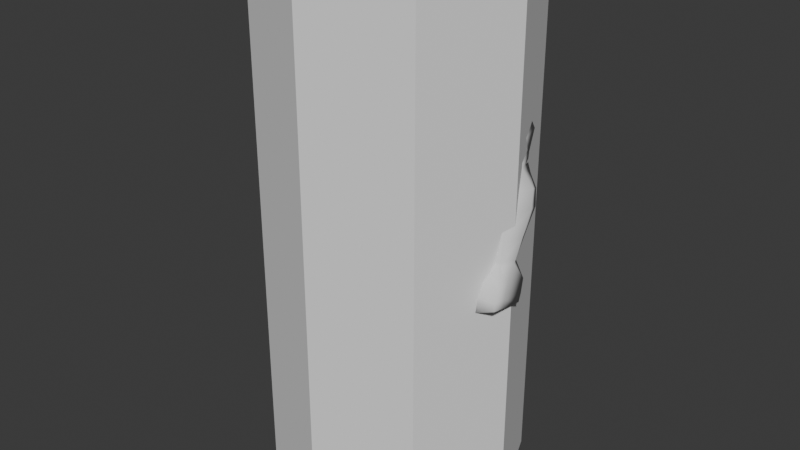 # Source: m_heavy_base.blend  (saved by Blender 5.1.30; exported with 4.5.12 LTS)
import bpy
from mathutils import Matrix  # noqa: F401  (used for matrix-valued properties, if any)

bpy.ops.wm.read_factory_settings(use_empty=True)
scene = bpy.context.scene
scene.name = 'Scene'

# ---- collections
col_collection = bpy.data.collections.new('Collection'); scene.collection.children.link(col_collection)
col_ref_images = bpy.data.collections.new('ref.images'); scene.collection.children.link(col_ref_images)

# ---- world
world_world = bpy.data.worlds.new('World'); scene.world = world_world
world_world.use_nodes = True; world_world.node_tree.nodes.clear()
_N = world_world.node_tree.nodes; _L = world_world.node_tree.links
n0 = _N.new('ShaderNodeOutputWorld'); n0.name = 'World Output'; n0.location = (200, 100)
n1 = _N.new('ShaderNodeBackground'); n1.name = 'Background'; n1.location = (-200, 100)
n1.inputs[0].default_value = (0.05088, 0.05088, 0.05088, 1.0)
_L.new(n1.outputs[0], n0.inputs[0])
n0.is_active_output = True
world_world.color = (0.05088, 0.05088, 0.05088)
world_world.sun_shadow_jitter_overblur = 0.0

# ---- meshes
me_cylinder_006 = bpy.data.meshes.new('Cylinder.006')
me_cylinder_006.from_pydata([(0.0, 0.3602, 5.422), (0.0, 0.9093, 7.042), (0.5716, 0.4607, 5.422), (1.054, 0.929, 7.032), (0.9349, 0.051, 5.422), (0.9349, -0.3562, 5.422), (1.218, -0.4225, 7.042), (0.5716, -0.6856, 5.422), (0.7927, -0.8021, 6.825), (0.0, -0.8114, 5.422), (0.0, -0.8624, 6.861), (0.0, 0.5044, 7.893), (1.021, 0.6189, 7.729), (0.709, -0.2283, 7.71), (0.0, -0.1963, 7.691), (0.0, 0.4097, 8.293), (0.2471, 0.342, 8.268), (0.4082, 0.2025, 8.204), (0.4082, 0.0193, 7.824), (0.2471, -0.1578, 7.76), (0.0, -0.2254, 7.736), (0.0, 0.3918, 8.394), (0.2315, 0.3071, 8.394), (0.3926, 0.1067, 8.394), (0.3926, -0.109, 8.299), (0.2315, -0.2301, 8.118), (0.0, -0.3148, 8.118), (0.0, 0.4713, 5.881), (0.632, 0.6032, 5.909), (0.9575, 0.1761, 6.031), (0.9575, -0.3184, 5.958), (0.6063, -0.6819, 6.006), (0.0, -0.8347, 5.983), (0.7754, -0.7061, 6.59), (0.0, -0.8789, 6.759), (1.055, 0.8567, 7.448), (0.7508, -0.5942, 7.268), (0.0, -0.6259, 7.276), (0.0, 0.8012, 7.467), (0.0, 0.7555, 6.461), (0.8963, 0.8496, 6.643), (1.227, 0.5452, 6.691), (0.7453, -0.7614, 6.245), (0.0, -0.9336, 6.393), (0.1623, 0.4632, 5.422), (0.4968, 1.053, 6.898), (0.4187, 0.5979, 7.883), (0.1235, 0.3759, 8.28), (0.1158, 0.3494, 8.394), (0.2497, 0.627, 5.892), (0.4551, 0.9591, 7.463), (0.3095, 0.891, 6.467), (0.06866, -0.9694, 6.857), (0.06141, -0.3113, 7.693), (0.06716, -0.8639, 6.744), (0.06503, -0.7354, 7.275), (0.8262, 0.4423, 2.873), (0.7401, 0.687, 3.715), (1.106, 0.3048, 2.894), (1.173, 0.4858, 3.758), (1.223, -0.01126, 2.864), (1.353, -4.493e-07, 3.776), (1.106, -0.3207, 2.799), (1.173, -0.4858, 3.758), (0.8262, -0.4423, 2.738), (0.7401, -0.687, 3.715), (0.5459, -0.3048, 2.716), (0.3069, -0.4858, 3.671), (0.4298, 0.01126, 2.746), (0.1275, -4.308e-07, 3.653), (0.5459, 0.3207, 2.811), (0.3069, 0.4858, 3.671), (0.9233, 0.7986, 2.151), (1.292, 0.6341, 2.185), (1.445, 0.2612, 2.14), (1.292, -0.1016, 2.043), (0.9233, -0.2418, 1.951), (0.5542, -0.07728, 1.917), (0.4013, 0.2956, 1.962), (0.5542, 0.6584, 2.059), (0.9953, 0.5269, 0.6494), (1.217, 0.4291, 0.6299), (1.32, 0.1705, 0.6218), (1.245, -0.09744, 0.6299), (1.034, -0.2178, 0.6494), (0.8127, -0.1201, 0.669), (0.7094, 0.1385, 0.677), (0.7851, 0.4065, 0.669), (0.7524, 0.489, 1.23), (0.6596, 0.2356, 1.225), (0.7524, -0.01791, 1.23), (0.9763, -0.1229, 1.243), (1.2, -0.01791, 1.255), (1.293, 0.2356, 1.261), (1.2, 0.489, 1.255), (0.9763, 0.594, 1.243), (0.7998, 0.4436, 0.9031), (0.7998, -0.004575, 0.9031), (1.191, -0.004575, 0.8924), (1.191, 0.4436, 0.8924), (0.7188, 0.2195, 0.9054), (0.9952, -0.09739, 0.8977), (1.272, 0.2195, 0.8901), (0.9952, 0.5364, 0.8977), (0.6781, 0.7044, 4.178), (1.123, 0.4965, 4.264), (1.307, -0.005206, 4.3), (1.123, -0.5069, 4.264), (0.6781, -0.7148, 4.178), (0.2332, -0.5069, 4.091), (0.04891, -0.005205, 4.056), (0.2332, 0.4965, 4.091), (0.6043, 0.7063, 4.359), (1.058, 0.5579, 4.447), (1.156, 0.04419, 4.73), (1.004, -0.4608, 4.706), (0.6043, -0.6373, 4.529), (0.2042, -0.4608, 4.351), (0.03845, -0.03465, 4.278), (0.1531, 0.5561, 4.305), (0.5499, 0.4818, 2.452), (1.195, 0.4619, 2.556), (0.5499, -0.1606, 2.509), (0.8725, -0.2842, 2.407), (0.8725, 0.6123, 2.529), (1.195, -0.1805, 2.612), (0.7998, 0.5174, 3.131), (1.127, 0.3603, 3.16), (1.127, -0.3446, 3.107), (0.7909, -0.4906, 3.136), (0.4726, -0.3336, 3.022), (0.4726, 0.3714, 3.075), (0.9897, 0.6338, 4.768e-07), (1.252, 0.5382, 4.768e-07), (1.372, 0.2804, 4.768e-07), (0.6469, 0.2425, 4.768e-07), (0.7392, 0.5113, 4.768e-07), (1.392, -1.122, 0.1882), (1.486, -0.8542, 0.1801), (1.131, -1.243, 0.2077), (0.8549, -1.145, 0.2273), (0.7265, -0.8862, 0.2354), (1.442, -1.12, 4.768e-07), (1.557, -0.8512, 4.768e-07), (1.131, -1.243, 4.768e-07), (0.8049, -1.147, 4.768e-07), (0.6558, -0.8892, 4.768e-07), (0.7943, 0.4251, 0.7276), (0.7943, -0.04895, 0.7276), (1.216, -0.04895, 0.6956), (1.216, 0.4251, 0.6956), (0.7069, 0.2048, 0.7342), (1.005, -0.1541, 0.7116), (1.304, 0.2048, 0.6889), (1.005, 0.5302, 0.7116), (0.7202, -0.4562, 0.3129), (0.6525, -0.4734, 4.768e-07), (0.8394, -0.7148, 0.3048), (1.489, -0.4354, 4.768e-07), (1.425, -0.4242, 0.2576), (1.338, -0.6921, 0.2657), (1.095, -0.8125, 0.2853), (0.6497, -0.1155, 4.768e-07), (1.43, -0.07749, 4.768e-07), (1.106, -0.8702, 4.768e-07), (1.009, 0.2615, 4.768e-07), (0.0, 0.6301, 5.084), (0.6735, 0.7477, 5.129), (0.9506, 0.2754, 5.202), (1.019, -0.2079, 5.242), (0.6735, -0.5932, 5.129), (0.0, -0.7404, 4.902), (0.1654, 0.8102, 5.125), (0.0, -0.05518, 4.274), (0.0, 0.4356, 4.325), (0.0, -0.5685, 4.327), (0.3162, -0.5259, 4.72), (0.0, -0.6896, 4.608), (0.0, 0.7336, 4.546), (0.1592, 0.8977, 4.572), (0.0, 0.5198, 4.378), (0.2308, 0.7695, 4.369), (0.691, 0.8503, 4.636), (1.0, 0.4958, 4.788), (0.6216, 0.7901, 4.393), (0.9751, 0.5596, 4.513), (0.6004, 0.5156, 5.61), (0.9641, 0.09916, 5.657), (0.9641, -0.3416, 5.628), (0.5901, -0.7298, 5.642), (0.0, -0.866, 5.634), (0.0, 0.403, 5.599), (0.1844, 0.5263, 5.603), (1.671, 0.7339, 5.966), (1.437, 0.7886, 6.669), (1.961, 0.7234, 6.082), (1.828, 0.8233, 6.909), (2.161, 0.2694, 6.173), (1.97, 0.3087, 6.857), (1.977, -0.1028, 6.1), (1.748, -0.2388, 6.894), (1.681, -0.09209, 5.983), (1.379, -0.2735, 6.931), (1.484, 0.2939, 5.905), (1.223, 0.2402, 6.584), (1.96, 0.1739, 4.624), (2.202, 0.1614, 4.683), (2.342, -0.09057, 4.766), (2.241, -0.33, 4.789), (2.0, -0.3175, 4.729), (1.86, -0.06558, 4.647), (1.434, 0.818, 6.38), (1.954, 0.8707, 6.591), (2.132, 0.2548, 6.575), (1.895, -0.2193, 6.45), (1.481, -0.2612, 6.282), (1.304, 0.2405, 6.25), (2.154, 0.6947, 5.705), (1.73, 0.5683, 5.571), (2.067, -0.1208, 5.882), (2.323, 0.3502, 5.86), (1.474, 0.09733, 5.593), (1.642, -0.2472, 5.749), (2.188, 0.4009, 5.031), (2.206, -0.234, 5.146), (1.92, -0.2486, 5.064), (1.901, 0.3863, 4.948), (2.34, 0.0908, 5.13), (1.767, 0.06157, 4.965), (1.799, 0.5488, 5.294), (2.352, 0.2884, 5.547), (1.567, 0.07991, 5.302), (2.191, 0.653, 5.417), (2.121, -0.1805, 5.555), (1.728, -0.2847, 5.433), (1.678, 0.6287, 5.814), (2.05, 0.6702, 5.948), (2.026, -0.1103, 6.021), (1.654, -0.1518, 5.887), (1.974, 0.7196, 6.25), (1.969, -0.1384, 6.212), (1.607, -0.1424, 6.068), (1.613, 0.7156, 6.105), (2.003, -0.6077, 3.998), (2.003, 0.05218, 3.875), (2.349, -0.5827, 4.133), (2.349, 0.07725, 4.01), (1.978, -0.4904, 4.525), (1.978, 0.1715, 4.402), (2.35, 0.1715, 4.402), (2.35, -0.4904, 4.525), (2.012, 0.124, 4.125), (2.35, 0.124, 4.148), (2.35, -0.573, 4.277), (2.012, -0.573, 4.254), (2.003, -0.3785, 3.955), (2.349, -0.3534, 4.09), (2.35, -0.2604, 4.482), (1.978, -0.2604, 4.482), (2.012, -0.3309, 4.209), (2.35, -0.3309, 4.232), (1.816, -0.4852, 4.553), (1.72, -0.5647, 4.322), (1.816, -0.2552, 4.51), (1.72, -0.3226, 4.277), (1.938, -0.5717, 4.284), (1.939, -0.3296, 4.239), (1.701, -0.5848, 4.214), (1.712, -0.3311, 4.231), (1.931, -0.3382, 4.193), (1.918, -0.5918, 4.176), (1.681, -0.3635, 4.057), (1.9, -0.3705, 4.019), (1.92, -0.1489, 4.093), (1.701, -0.1418, 4.131), (1.9, -0.1697, 3.981), (1.681, -0.1626, 4.019), (1.909, -0.3717, 3.993), (1.915, -0.601, 4.035), (1.94, 0.1183, 4.093), (1.899, 0.05888, 3.913), (1.956, -0.5787, 4.221), (1.951, -0.3366, 4.177), (2.2, 0.1943, 4.731), (2.237, -0.3168, 4.838), (1.989, -0.3081, 4.775), (1.952, 0.2031, 4.669), (2.342, -0.06563, 4.816), (1.847, -0.04809, 4.691), (1.681, -0.567, 4.094), (1.687, -0.5994, 4.135), (1.904, -0.6063, 4.098), (1.899, -0.574, 4.057), (1.279, 0.8966, 7.194), (1.219, 0.8605, 7.395), (1.748, 0.7203, 7.313), (1.492, 0.6944, 7.58), (1.929, 0.2721, 7.448), (1.668, 0.2721, 7.71), (1.712, -0.176, 7.313), (1.456, -0.1501, 7.58), (1.306, -0.3523, 7.177), (1.232, -0.3162, 7.426), (1.238, 0.9096, 7.148), (1.191, 0.6495, 7.676), (1.199, 0.2721, 7.794), (1.195, -0.1052, 7.685), (1.171, 0.8747, 7.457), (1.297, 0.7296, 6.881), (1.312, -0.1061, 6.822), (1.121, 0.6382, 7.689), (0.8374, 0.5254, 7.873), (1.072, 0.3036, 7.823), (1.072, 0.009535, 7.761), (0.9102, 0.8548, 7.458), (1.145, -0.3347, 7.401), (1.186, -0.2307, 6.91), (0.9829, 0.9343, 7.042), (0.7812, 0.8351, 6.476), (1.163, -0.2637, 6.439), (1.183, 0.3177, 6.542)], [], [(51, 45, 317, 318), (303, 308, 40, 3), (319, 316, 33, 42), (42, 33, 54, 34, 43), (55, 36, 13, 53), (312, 310, 12), (50, 38, 11, 46), (36, 315, 313, 13), (313, 312, 17, 18), (46, 11, 15, 47), (13, 313, 18, 19), (312, 311, 16, 17), (14, 53, 13, 19, 20), (47, 15, 21, 48), (19, 18, 24, 25), (17, 16, 22, 23), (20, 19, 25, 26), (18, 17, 23, 24), (189, 31, 32, 190), (188, 30, 31, 189), (187, 29, 30, 188), (186, 28, 29, 187), (192, 49, 28, 186), (8, 6, 315, 36), (307, 303, 3, 35), (33, 316, 6, 8), (54, 33, 8, 52), (45, 1, 38, 50), (307, 35, 12, 310), (52, 8, 36, 55), (31, 42, 43, 32), (30, 319, 42, 31), (29, 320, 319, 30), (28, 318, 320, 29), (49, 51, 318, 28), (27, 39, 51, 49), (317, 45, 50, 314), (191, 27, 49, 192), (16, 47, 48, 22), (311, 46, 47, 16), (314, 50, 46, 311), (39, 1, 45, 51), (10, 52, 55, 37), (34, 54, 52, 10), (37, 55, 53, 14), (126, 57, 59, 127), (127, 59, 61, 60), (60, 61, 63, 128), (128, 63, 65, 129), (129, 65, 67, 130), (130, 67, 69, 68), (68, 69, 71, 131), (131, 71, 57, 126), (68, 120, 79, 78), (121, 60, 74, 73), (123, 122, 77, 76), (120, 124, 72, 79), (124, 121, 73, 72), (60, 125, 75, 74), (122, 68, 78, 77), (125, 123, 76, 75), (151, 147, 87, 86), (152, 148, 85, 84), (153, 149, 83, 82), (154, 150, 81, 80), (147, 154, 80, 87), (148, 151, 86, 85), (149, 152, 84, 83), (150, 153, 82, 81), (73, 74, 93, 94), (75, 76, 91, 92), (77, 78, 89, 90), (79, 72, 95, 88), (72, 73, 94, 95), (74, 75, 92, 93), (76, 77, 90, 91), (78, 79, 88, 89), (94, 93, 102, 99), (92, 91, 101, 98), (90, 89, 100, 97), (88, 95, 103, 96), (95, 94, 99, 103), (93, 92, 98, 102), (91, 90, 97, 101), (89, 88, 96, 100), (63, 61, 106, 107), (69, 67, 109, 110), (59, 57, 104, 105), (65, 63, 107, 108), (71, 69, 110, 111), (61, 59, 105, 106), (67, 65, 108, 109), (57, 71, 111, 104), (111, 110, 118, 119), (109, 108, 116, 117), (107, 106, 114, 115), (105, 104, 112, 113), (104, 111, 119, 112), (110, 109, 117, 118), (108, 107, 115, 116), (106, 105, 113, 114), (62, 64, 123, 125), (56, 58, 121, 124), (70, 56, 124, 120), (64, 66, 122, 123), (60, 128, 62, 125), (70, 131, 126, 56), (58, 127, 60, 121), (70, 120, 68, 131), (64, 129, 130, 66), (62, 128, 129, 64), (56, 126, 127, 58), (68, 122, 66, 130), (82, 83, 160, 159), (80, 81, 133, 132), (87, 80, 132, 136), (158, 159, 138, 143), (81, 82, 134, 133), (86, 87, 136, 135), (139, 140, 145, 144), (138, 137, 142, 143), (140, 141, 146, 145), (137, 139, 144, 142), (160, 161, 139, 137), (161, 157, 140, 139), (155, 156, 146, 141), (157, 155, 141, 140), (99, 102, 153, 150), (98, 101, 152, 149), (97, 100, 151, 148), (96, 103, 154, 147), (103, 99, 150, 154), (102, 98, 149, 153), (101, 97, 148, 152), (100, 96, 147, 151), (163, 162, 135, 165, 134), (134, 82, 163), (83, 84, 161, 160), (84, 85, 157, 161), (86, 162, 156, 155), (85, 86, 155, 157), (159, 160, 137, 138), (162, 86, 135), (163, 82, 159, 158), (162, 163, 158, 156), (143, 164, 146, 156, 158), (143, 142, 144, 164), (145, 146, 164, 144), (135, 136, 132, 165), (132, 133, 134, 165), (4, 5, 169, 168), (5, 7, 170, 169), (2, 4, 168, 167), (7, 9, 171, 170), (44, 2, 167, 172), (0, 44, 172, 166), (176, 170, 171, 177), (119, 118, 173, 174), (118, 117, 175, 173), (117, 176, 177, 175), (116, 170, 176, 117), (115, 169, 170, 116), (181, 119, 174, 180), (172, 179, 178, 166), (179, 181, 180, 178), (179, 172, 167, 182), (182, 167, 168, 183), (184, 182, 183, 185), (181, 179, 182, 184), (119, 181, 184, 112), (112, 184, 185, 113), (183, 114, 113, 185), (168, 169, 114, 183), (114, 169, 115), (0, 191, 192, 44), (44, 192, 186, 2), (2, 186, 187, 4), (4, 187, 188, 5), (5, 188, 189, 7), (7, 189, 190, 9), (211, 194, 196, 212), (212, 196, 198, 213), (213, 198, 200, 214), (214, 200, 202, 215), (215, 202, 204, 216), (216, 204, 194, 211), (286, 283, 206, 205), (287, 284, 208, 207), (288, 286, 205, 210), (284, 285, 209, 208), (283, 287, 207, 206), (285, 288, 210, 209), (203, 216, 211, 242), (241, 215, 216, 203), (240, 214, 215, 241), (197, 213, 214, 240), (239, 212, 213, 197), (242, 211, 212, 239), (238, 203, 221, 222), (236, 197, 220, 217), (237, 238, 222, 219), (203, 235, 218, 221), (197, 237, 219, 220), (235, 236, 217, 218), (234, 231, 228, 225), (232, 230, 227, 223), (233, 234, 225, 224), (231, 229, 226, 228), (230, 233, 224, 227), (229, 232, 223, 226), (218, 217, 232, 229), (220, 219, 233, 230), (221, 218, 229, 231), (219, 222, 234, 233), (217, 220, 230, 232), (222, 221, 231, 234), (193, 195, 236, 235), (199, 201, 238, 237), (193, 242, 239, 195), (199, 237, 197, 240), (199, 240, 241, 201), (193, 235, 203, 242), (197, 236, 195, 239), (203, 238, 201, 241), (258, 210, 205, 248), (248, 205, 206, 249), (257, 207, 208, 250), (250, 208, 209, 247), (255, 256, 245, 243), (253, 250, 247, 254), (260, 257, 250, 253), (251, 248, 249, 252), (259, 258, 248, 251), (251, 244, 280, 279), (244, 251, 252, 246), (256, 260, 253, 245), (245, 253, 254, 243), (246, 252, 260, 256), (255, 243, 278, 277), (258, 259, 266, 264, 263), (252, 249, 257, 260), (244, 246, 256, 255), (249, 206, 207, 257), (262, 261, 263, 264), (261, 209, 210, 263), (247, 209, 261), (254, 247, 261, 262, 265), (259, 254, 265, 266), (210, 258, 263), (266, 265, 270, 269), (265, 262, 267, 270), (264, 266, 269, 268), (262, 264, 268, 267), (271, 268, 274, 276), (274, 273, 275, 276), (268, 269, 273, 274), (269, 272, 275, 273), (272, 271, 276, 275), (277, 282, 279, 280), (278, 281, 282, 277), (254, 259, 282, 281), (243, 254, 281, 278), (244, 255, 277, 280), (259, 251, 279, 282), (225, 228, 288, 285), (223, 227, 287, 283), (224, 225, 285, 284), (228, 226, 286, 288), (227, 224, 284, 287), (226, 223, 283, 286), (289, 292, 291, 290), (267, 268, 271, 289, 290), (272, 292, 289, 271), (270, 267, 290, 291), (269, 270, 291, 292, 272), (293, 294, 296, 295), (295, 296, 298, 297), (297, 298, 300, 299), (299, 300, 302, 301), (296, 294, 304), (302, 300, 306), (298, 296, 304, 305), (300, 298, 305, 306), (295, 297, 198, 196), (293, 196, 194), (297, 200, 198), (299, 301, 200), (301, 302, 315, 6), (200, 301, 202), (200, 297, 299), (196, 293, 295), (294, 293, 303, 307), (194, 204, 308), (204, 202, 309), (306, 305, 312, 313), (305, 304, 310, 312), (302, 306, 313, 315), (6, 309, 202, 301), (304, 294, 307, 310), (293, 194, 308, 303), (312, 12, 311), (12, 35, 314, 311), (204, 41, 40, 308), (6, 316, 319, 309), (35, 3, 317, 314), (204, 309, 41), (3, 40, 318, 317), (41, 309, 319, 320), (40, 41, 320, 318)])
me_cylinder_006.polygons.foreach_set('use_smooth', [True] * 309)
_k = set([(0, 166), (0, 191), (1, 38), (1, 39), (1, 45), (9, 190), (10, 34), (10, 37), (11, 15), (11, 38), (13, 53), (14, 37), (27, 39), (27, 49), (27, 191), (31, 32), (32, 43), (32, 190), (33, 54), (33, 316), (34, 54), (42, 43), (45, 317), (56, 58), (56, 70), (62, 64), (64, 66), (122, 123), (123, 125), (128, 129), (129, 130), (166, 178), (174, 180), (178, 180), (189, 190), (193, 195), (194, 196), (196, 198), (197, 213), (198, 200), (199, 201), (200, 202), (235, 236), (239, 242)])
me_cylinder_006.attributes.new('sharp_edge', 'BOOLEAN', 'EDGE').data.foreach_set('value', [ (min(e.vertices), max(e.vertices)) in _k for e in me_cylinder_006.edges])
_uv = me_cylinder_006.uv_layers.new(name='UVMap')
_uv.uv.foreach_set('vector', [0.9604, 0.6167, 0.95, 1.0, 0.9, 1.0, 0.9, 0.6286, 1.0, 0.0, -8.941e-08, 1.0, 0.8767, 0.7347, 0.8749, 0.9959, 0.7, 0.6371, 0.7, 0.9209, 0.6, 0.7445, 0.6, 0.5489, 0.6, 0.5489, 0.6, 0.7445, 0.5087, 0.8345, 0.5, 0.843, 0.5, 0.5981, 0.5087, 1.0, 0.6, 1.0, 0.6, 1.0, 0.5087, 1.0, 0.8, 1.0, 0.8333, 1.0, 0.86, 1.0, 0.95, 1.0, 1.0, 1.0, 1.0, 1.0, 0.95, 1.0, 0.6, 1.0, 0.7, 1.0, 0.7, 1.0, 0.6, 1.0, 0.7, 1.0, 0.8, 1.0, 0.8, 1.0, 0.7, 1.0, 0.95, 1.0, 1.0, 1.0, 1.0, 1.0, 0.95, 1.0, 0.6, 1.0, 0.7, 1.0, 0.7, 1.0, 0.6, 1.0, 0.8, 1.0, 0.9, 1.0, 0.9, 1.0, 0.8, 1.0, 0.5, 1.0, 0.5087, 1.0, 0.6, 1.0, 0.6, 1.0, 0.5, 1.0, 0.95, 1.0, 1.0, 1.0, 1.0, 1.0, 0.95, 1.0, 0.6, 1.0, 0.7, 1.0, 0.7, 1.0, 0.6, 1.0, 0.8, 1.0, 0.9, 1.0, 0.9, 1.0, 0.8, 1.0, 0.5, 1.0, 0.6, 1.0, 0.6, 1.0, 0.5, 1.0, 0.7, 1.0, 0.8, 1.0, 0.8, 1.0, 0.7, 1.0, 0.6, 0.1361, 0.6, 0.3533, 0.5, 0.3533, 0.5, 0.1361, 0.7, 0.1361, 0.7, 0.3533, 0.6, 0.3533, 0.6, 0.1361, 0.8, 0.1361, 0.8, 0.3533, 0.7, 0.3533, 0.7, 0.1361, 0.9, 0.09908, 0.9, 0.2573, 0.8, 0.3533, 0.8, 0.1361, 0.9673, 0.08985, 0.9605, 0.2333, 0.9, 0.2573, 0.9, 0.09908, 0.6, 1.0, 0.7, 1.0, 0.7, 1.0, 0.6, 1.0, 1.0, 1.0, 1.0, 0.0, 0.8749, 0.9959, 0.8724, 1.0, 0.6, 0.7445, 0.7, 0.9209, 0.7, 1.0, 0.6, 1.0, 0.5087, 0.8345, 0.6, 0.7445, 0.6, 1.0, 0.5087, 1.0, 0.95, 1.0, 1.0, 1.0, 1.0, 1.0, 0.95, 1.0, 1.0, 1.0, 0.8724, 1.0, 0.86, 1.0, 0.8333, 1.0, 0.5087, 1.0, 0.6, 1.0, 0.6, 1.0, 0.5087, 1.0, 0.6, 0.3533, 0.6, 0.5489, 0.5, 0.5981, 0.5, 0.3533, 0.7, 0.3533, 0.7, 0.6371, 0.6, 0.5489, 0.6, 0.3533, 0.8, 0.3533, 0.8, 0.6766, 0.7, 0.6371, 0.7, 0.3533, 0.9, 0.2573, 0.9, 0.6286, 0.8, 0.6766, 0.8, 0.3533, 0.9605, 0.2333, 0.9604, 0.6167, 0.9, 0.6286, 0.9, 0.2573, 1.0, 0.2176, 1.0, 0.6088, 0.9604, 0.6167, 0.9605, 0.2333, 0.9, 1.0, 0.95, 1.0, 0.95, 1.0, 0.9, 1.0, 1.0, 0.08382, 1.0, 0.2176, 0.9605, 0.2333, 0.9673, 0.08985, 0.9, 1.0, 0.95, 1.0, 0.95, 1.0, 0.9, 1.0, 0.9, 1.0, 0.95, 1.0, 0.95, 1.0, 0.9, 1.0, 0.9, 1.0, 0.95, 1.0, 0.95, 1.0, 0.9, 1.0, 1.0, 0.6088, 1.0, 1.0, 0.95, 1.0, 0.9604, 0.6167, 0.5, 1.0, 0.5087, 1.0, 0.5087, 1.0, 0.5, 1.0, 0.5, 0.843, 0.5087, 0.8345, 0.5087, 1.0, 0.5, 1.0, 0.5, 1.0, 0.5087, 1.0, 0.5087, 1.0, 0.5, 1.0, 1.0, 0.307, 1.0, 1.0, 0.875, 1.0, 0.875, 0.307, 0.875, 0.307, 0.875, 1.0, 0.75, 1.0, 0.75, 0.0, 0.75, 0.0, 0.75, 1.0, 0.625, 1.0, 0.625, 0.307, 0.625, 0.307, 0.625, 1.0, 0.5, 1.0, 0.5, 0.307, 0.5, 0.307, 0.5, 1.0, 0.375, 1.0, 0.375, 0.307, 0.375, 0.307, 0.375, 1.0, 0.25, 1.0, 0.25, 0.0, 0.25, 0.0, 0.25, 1.0, 0.125, 1.0, 0.125, 0.307, 0.125, 0.307, 0.125, 1.0, 0.0, 1.0, 0.0, 0.307, 0.25, 0.0, 0.125, 0.0, 0.125, 0.0, 0.25, 0.0, 0.875, 0.0, 0.75, 0.0, 0.75, 0.0, 0.875, 0.0, 0.5, 0.0, 0.375, 0.0, 0.375, 0.0, 0.5, 0.0, 0.125, 0.0, 0.0, 0.0, 0.0, 0.0, 0.125, 0.0, 1.0, 0.0, 0.875, 0.0, 0.875, 0.0, 1.0, 0.0, 0.75, 0.0, 0.625, 0.0, 0.625, 0.0, 0.75, 0.0, 0.375, 0.0, 0.25, 0.0, 0.25, 0.0, 0.375, 0.0, 0.625, 0.0, 0.5, 0.0, 0.5, 0.0, 0.625, 0.0, 0.25, 0.0, 0.125, 0.0, 0.125, 0.0, 0.25, 0.0, 0.5, 0.0, 0.375, 0.0, 0.375, 0.0, 0.5, 0.0, 0.75, 0.0, 0.625, 0.0, 0.625, 0.0, 0.75, 0.0, 1.0, 0.0, 0.875, 0.0, 0.875, 0.0, 1.0, 0.0, 0.125, 0.0, 0.0, 0.0, 0.0, 0.0, 0.125, 0.0, 0.375, 0.0, 0.25, 0.0, 0.25, 0.0, 0.375, 0.0, 0.625, 0.0, 0.5, 0.0, 0.5, 0.0, 0.625, 0.0, 0.875, 0.0, 0.75, 0.0, 0.75, 0.0, 0.875, 0.0, 0.875, 0.0, 0.75, 0.0, 0.75, 0.0, 0.875, 0.0, 0.625, 0.0, 0.5, 0.0, 0.5, 0.0, 0.625, 0.0, 0.375, 0.0, 0.25, 0.0, 0.25, 0.0, 0.375, 0.0, 0.125, 0.0, 0.0, 0.0, 0.0, 0.0, 0.125, 0.0, 1.0, 0.0, 0.875, 0.0, 0.875, 0.0, 1.0, 0.0, 0.75, 0.0, 0.625, 0.0, 0.625, 0.0, 0.75, 0.0, 0.5, 0.0, 0.375, 0.0, 0.375, 0.0, 0.5, 0.0, 0.25, 0.0, 0.125, 0.0, 0.125, 0.0, 0.25, 0.0, 0.875, 0.0, 0.75, 0.0, 0.75, 0.0, 0.875, 0.0, 0.625, 0.0, 0.5, 0.0, 0.5, 0.0, 0.625, 0.0, 0.375, 0.0, 0.25, 0.0, 0.25, 0.0, 0.375, 0.0, 0.125, 0.0, 0.0, 0.0, 0.0, 0.0, 0.125, 0.0, 1.0, 0.0, 0.875, 0.0, 0.875, 0.0, 1.0, 0.0, 0.75, 0.0, 0.625, 0.0, 0.625, 0.0, 0.75, 0.0, 0.5, 0.0, 0.375, 0.0, 0.375, 0.0, 0.5, 0.0, 0.25, 0.0, 0.125, 0.0, 0.125, 0.0, 0.25, 0.0, 0.625, 1.0, 0.75, 1.0, 0.75, 1.0, 0.625, 1.0, 0.25, 1.0, 0.375, 1.0, 0.375, 1.0, 0.25, 1.0, 0.875, 1.0, 1.0, 1.0, 1.0, 1.0, 0.875, 1.0, 0.5, 1.0, 0.625, 1.0, 0.625, 1.0, 0.5, 1.0, 0.125, 1.0, 0.25, 1.0, 0.25, 1.0, 0.125, 1.0, 0.75, 1.0, 0.875, 1.0, 0.875, 1.0, 0.75, 1.0, 0.375, 1.0, 0.5, 1.0, 0.5, 1.0, 0.375, 1.0, 0.0, 1.0, 0.125, 1.0, 0.125, 1.0, 0.0, 1.0, 0.125, 1.0, 0.25, 1.0, 0.25, 1.0, 0.125, 1.0, 0.375, 1.0, 0.5, 1.0, 0.5, 1.0, 0.375, 1.0, 0.625, 1.0, 0.75, 1.0, 0.75, 1.0, 0.625, 1.0, 0.875, 1.0, 1.0, 1.0, 1.0, 1.0, 0.875, 1.0, 0.0, 1.0, 0.125, 1.0, 0.125, 1.0, 0.0, 1.0, 0.25, 1.0, 0.375, 1.0, 0.375, 1.0, 0.25, 1.0, 0.5, 1.0, 0.625, 1.0, 0.625, 1.0, 0.5, 1.0, 0.75, 1.0, 0.875, 1.0, 0.875, 1.0, 0.75, 1.0, 0.625, 0.0, 0.5, 0.0, 0.5, 0.0, 0.625, 0.0, 1.0, 0.0, 0.875, 0.0, 0.875, 0.0, 1.0, 0.0, 0.125, 0.0, 0.0, 0.0, 0.0, 0.0, 0.125, 0.0, 0.5, 0.0, 0.375, 0.0, 0.375, 0.0, 0.5, 0.0, 0.75, 0.0, 0.625, 0.307, 0.625, 0.0, 0.625, 0.0, 0.125, 0.0, 0.125, 0.307, 0.0, 0.307, 0.0, 0.0, 0.875, 0.0, 0.875, 0.307, 0.75, 0.0, 0.875, 0.0, 0.125, 0.0, 0.125, 0.0, 0.25, 0.0, 0.125, 0.307, 0.5, 0.0, 0.5, 0.307, 0.375, 0.307, 0.375, 0.0, 0.625, 0.0, 0.625, 0.307, 0.5, 0.307, 0.5, 0.0, 1.0, 0.0, 1.0, 0.307, 0.875, 0.307, 0.875, 0.0, 0.25, 0.0, 0.375, 0.0, 0.375, 0.0, 0.375, 0.307, 0.75, 0.0, 0.625, 0.0, 0.625, 0.0, 0.75, 0.0, 1.0, 0.0, 0.875, 0.0, 0.875, 0.0, 1.0, 0.0, 0.125, 0.0, 0.0, 0.0, 0.0, 0.0, 0.125, 0.0, 0.75, 0.0, 0.75, 0.0, 0.75, 0.0, 0.75, 0.0, 0.875, 0.0, 0.75, 0.0, 0.75, 0.0, 0.875, 0.0, 0.25, 0.0, 0.125, 0.0, 0.125, 0.0, 0.25, 0.0, 0.5, 0.0, 0.375, 0.0, 0.375, 0.0, 0.5, 0.0, 0.75, 0.0, 0.625, 0.0, 0.625, 0.0, 0.75, 0.0, 0.375, 0.0, 0.25, 0.0, 0.25, 0.0, 0.375, 0.0, 0.625, 0.0, 0.5, 0.0, 0.5, 0.0, 0.625, 0.0, 0.625, 0.0, 0.5, 0.0, 0.5, 0.0, 0.625, 0.0, 0.5, 0.0, 0.375, 0.0, 0.375, 0.0, 0.5, 0.0, 0.25, 0.0, 0.25, 0.0, 0.25, 0.0, 0.25, 0.0, 0.375, 0.0, 0.25, 0.0, 0.25, 0.0, 0.375, 0.0, 0.875, 0.0, 0.75, 0.0, 0.75, 0.0, 0.875, 0.0, 0.625, 0.0, 0.5, 0.0, 0.5, 0.0, 0.625, 0.0, 0.375, 0.0, 0.25, 0.0, 0.25, 0.0, 0.375, 0.0, 0.125, 0.0, 0.0, 0.0, 0.0, 0.0, 0.125, 0.0, 1.0, 0.0, 0.875, 0.0, 0.875, 0.0, 1.0, 0.0, 0.75, 0.0, 0.625, 0.0, 0.625, 0.0, 0.75, 0.0, 0.5, 0.0, 0.375, 0.0, 0.375, 0.0, 0.5, 0.0, 0.25, 0.0, 0.125, 0.0, 0.125, 0.0, 0.25, 0.0, 0.75, 0.0, 0.25, 0.0, 0.25, 0.0, 0.5, 0.0, 0.75, 0.0, 0.75, 0.0, 0.75, 0.0, 0.75, 0.0, 0.625, 0.0, 0.5, 0.0, 0.5, 0.0, 0.625, 0.0, 0.5, 0.0, 0.375, 0.0, 0.375, 0.0, 0.5, 0.0, 0.25, 0.0, 0.25, 0.0, 0.25, 0.0, 0.25, 0.0, 0.375, 0.0, 0.25, 0.0, 0.25, 0.0, 0.375, 0.0, 0.75, 0.0, 0.625, 0.0, 0.625, 0.0, 0.75, 0.0, 0.25, 0.0, 0.25, 0.0, 0.25, 0.0, 0.75, 0.0, 0.75, 0.0, 0.75, 0.0, 0.75, 0.0, 0.25, 0.0, 0.75, 0.0, 0.75, 0.0, 0.25, 0.0, 0.75, 0.0, 0.5, 0.0, 0.25, 0.0, 0.25, 0.0, 0.75, 0.0, 0.75, 0.0, 0.625, 0.0, 0.5, 0.0, 0.5, 0.0, 0.375, 0.0, 0.25, 0.0, 0.5, 0.0, 0.5, 0.0, 0.25, 0.0, 0.125, 0.0, 0.0, 0.0, 0.5, 0.0, 0.0, 0.0, 0.875, 0.0, 0.75, 0.0, 0.5, 0.0, 0.8, 0.0, 0.7, 0.0, 0.7, 0.0, 0.8, 0.0, 0.7, 0.0, 0.6, 0.0, 0.6, 0.0, 0.7, 0.0, 0.9, 0.0, 0.8, 0.0, 0.8, 0.0, 0.9, 0.0, 0.6, 0.0, 0.5, 0.0, 0.5, 0.0, 0.6, 0.0, 0.9716, 0.0, 0.9, 0.0, 0.9, 0.0, 0.95, 0.0, 1.0, 0.0, 0.9716, 0.0, 0.95, 0.0, 1.0, 0.0, 0.6888, 0.0, 0.6, 0.0, 0.5, 0.0, 0.6268, 0.0, 0.8625, 0.0, 0.775, 0.0, 0.75, 0.0, 0.875, 0.0, 0.775, 0.0, 0.7323, 0.0, 0.689, 0.0, 0.75, 0.0, 0.7323, 0.0, 0.6888, 0.0, 0.6268, 0.0, 0.689, 0.0, 0.5, 1.0, 0.6, 0.0, 0.6888, 0.0, 0.7323, 0.0, 0.625, 1.0, 0.7, 0.0, 0.6, 0.0, 0.5, 1.0, 0.8844, 0.0, 0.8625, 0.0, 0.875, 0.0, 0.9062, 0.0, 0.95, 0.0, 0.9062, 0.0, 0.9375, 0.0, 1.0, 0.0, 0.9062, 0.0, 0.8844, 0.0, 0.9062, 0.0, 0.9375, 0.0, 0.5375, 0.5, 0.95, 0.0, 0.9, 0.0, 0.45, 0.5, 0.45, 0.5, 0.9, 0.0, 0.8, 0.0, 0.8375, 0.5, 0.225, 0.75, 0.45, 0.5, 0.8375, 0.5, 0.8562, 0.75, 0.3312, 0.75, 0.5375, 0.5, 0.45, 0.5, 0.225, 0.75, 0.125, 1.0, 0.3312, 0.75, 0.225, 0.75, 0.0, 1.0, 0.0, 1.0, 0.225, 0.75, 0.8562, 0.75, 0.875, 1.0, 0.8281, 0.375, 0.7875, 0.5, 0.875, 1.0, 0.8562, 0.75, 0.8, 0.0, 0.7, 0.0, 0.7875, 0.5, 0.8281, 0.375, 0.7875, 0.5, 0.7, 0.0, 0.625, 1.0, 1.0, 0.0, 1.0, 0.08382, 0.9673, 0.08985, 0.9716, 0.0, 0.9716, 0.0, 0.9673, 0.08985, 0.9, 0.09908, 0.9, 0.0, 0.9, 0.0, 0.9, 0.09908, 0.8, 0.1361, 0.8, 0.0, 0.8, 0.0, 0.8, 0.1361, 0.7, 0.1361, 0.7, 0.0, 0.7, 0.0, 0.7, 0.1361, 0.6, 0.1361, 0.6, 0.0, 0.6, 0.0, 0.6, 0.1361, 0.5, 0.1361, 0.5, 0.0, 1.045, 0.5367, 1.0, 1.0, 0.8333, 1.0, 0.8333, 0.5379, 0.8333, 0.5379, 0.8333, 1.0, 0.6667, 1.0, 0.6667, 0.5379, 0.6667, 0.5379, 0.6667, 1.0, 0.5, 1.0, 0.5, 0.5379, 0.5, 0.5379, 0.5, 1.0, 0.3333, 1.0, 0.3333, 0.5379, 0.3333, 0.5379, 0.3333, 1.0, 0.1667, 1.0, 0.1667, 0.5379, 0.1667, 0.5379, 0.1667, 1.0, -8.941e-08, 1.0, 0.008577, 0.5357, 1.0, 0.0, 0.8333, 0.0, 0.8333, 0.0, 1.0, 0.0, 0.6667, 0.0, 0.5, 0.0, 0.5, 0.0, 0.6667, 0.0, 0.1667, 0.0, -8.941e-08, 0.0, -8.941e-08, 0.0, 0.1667, 0.0, 0.5, 0.0, 0.3333, 0.0, 0.3333, 0.0, 0.5, 0.0, 0.8333, 0.0, 0.6667, 0.0, 0.6667, 0.0, 0.8333, 0.0, 0.3333, 0.0, 0.1667, 0.0, 0.1667, 0.0, 0.3333, 0.0, 0.1667, 0.0, 0.1667, 0.5379, 0.008577, 0.5357, -8.941e-08, 0.1617, 0.3333, 0.1617, 0.3333, 0.5379, 0.1667, 0.5379, 0.1667, 0.0, 0.5, 0.1617, 0.5, 0.5379, 0.3333, 0.5379, 0.3333, 0.1617, 0.6667, 0.0, 0.6667, 0.5379, 0.5, 0.5379, 0.5, 0.1617, 0.8333, 0.1617, 0.8333, 0.5379, 0.6667, 0.5379, 0.6667, 0.0, 1.0, 0.1617, 1.045, 0.5367, 0.8333, 0.5379, 0.8333, 0.1617, 0.3333, 0.0, 0.1667, 0.0, 0.1667, 0.0, 0.3333, 0.0, 0.8333, 0.0, 0.6667, 0.0, 0.6667, 0.0, 0.8333, 0.0, 0.5, 0.0, 0.3333, 0.0, 0.3333, 0.0, 0.5, 0.0, 0.1667, 0.0, -8.941e-08, 0.0, -8.941e-08, 0.0, 0.1667, 0.0, 0.6667, 0.0, 0.5, 0.0, 0.5, 0.0, 0.6667, 0.0, 1.0, 0.0, 0.8333, 0.0, 0.8333, 0.0, 1.0, 0.0, 0.3333, 0.0, 0.1667, 0.0, 0.1667, 0.0, 0.3333, 0.0, 0.8333, 0.0, 0.6667, 0.0, 0.6667, 0.0, 0.8333, 0.0, 0.5, 0.0, 0.3333, 0.0, 0.3333, 0.0, 0.5, 0.0, 0.1667, 0.0, -8.941e-08, 0.0, -8.941e-08, 0.0, 0.1667, 0.0, 0.6667, 0.0, 0.5, 0.0, 0.5, 0.0, 0.6667, 0.0, 1.0, 0.0, 0.8333, 0.0, 0.8333, 0.0, 1.0, 0.0, 1.0, 0.0, 0.8333, 0.0, 0.8333, 0.0, 1.0, 0.0, 0.6667, 0.0, 0.5, 0.0, 0.5, 0.0, 0.6667, 0.0, 0.1667, 0.0, -8.941e-08, 0.0, -8.941e-08, 0.0, 0.1667, 0.0, 0.5, 0.0, 0.3333, 0.0, 0.3333, 0.0, 0.5, 0.0, 0.8333, 0.0, 0.6667, 0.0, 0.6667, 0.0, 0.8333, 0.0, 0.3333, 0.0, 0.1667, 0.0, 0.1667, 0.0, 0.3333, 0.0, 0.987, 0.0, 0.8441, 0.0, 0.8333, 0.0, 1.0, 0.0, 0.4888, 0.0, 0.343, 0.0, 0.3333, 0.0, 0.5, 0.0, 0.987, 0.0, 1.0, 0.1617, 0.8333, 0.1617, 0.8441, 0.0, 0.4888, 0.0, 0.5, 0.0, 0.6667, 0.0, 0.5, 0.1617, 0.4888, 0.0, 0.5, 0.1617, 0.3333, 0.1617, 0.343, 0.0, -0.002014, 0.0001924, -8.941e-08, 0.0, 0.1667, 0.0, -8.941e-08, 0.1617, 0.6667, 0.0, 0.8333, 0.0, 0.8441, 0.0, 0.8333, 0.1617, 0.1667, 0.0, 0.3333, 0.0, 0.343, 0.0, 0.3333, 0.1617, 0.5722, 0.08685, 0.6441, 0.1301, 0.662, 0.2199, 0.5722, 0.25, 0.5722, 0.25, 0.662, 0.2199, 0.6935, 0.4281, 0.5722, 0.5, 0.5722, 0.6632, 0.6965, 0.615, 0.6967, 0.7865, 0.5722, 0.75, 0.5722, 0.75, 0.6967, 0.7865, 0.6651, 0.9459, 0.5722, 1.0, 0.125, 0.6632, 0.375, 0.6632, 0.375, 0.75, 0.125, 0.75, 0.464, 0.75, 0.5722, 0.75, 0.5722, 1.0, 0.464, 1.0, 0.464, 0.6632, 0.5722, 0.6632, 0.5722, 0.75, 0.464, 0.75, 0.464, 0.25, 0.5722, 0.25, 0.5722, 0.5, 0.464, 0.5, 0.464, 0.08685, 0.5722, 0.08685, 0.5722, 0.25, 0.464, 0.25, 0.464, 0.25, 0.375, 0.25, 0.375, 0.25, 0.464, 0.25, 0.375, 0.25, 0.464, 0.25, 0.464, 0.5, 0.375, 0.5, 0.375, 0.6632, 0.464, 0.6632, 0.464, 0.75, 0.375, 0.75, 0.375, 0.75, 0.464, 0.75, 0.464, 1.0, 0.375, 1.0, 0.375, 0.5, 0.464, 0.5, 0.464, 0.6632, 0.375, 0.6632, 0.125, 0.6632, 0.125, 0.75, 0.125, 0.75, 0.125, 0.6632, 0.5722, 0.08685, 0.464, 0.08685, 0.4651, 0.08677, 0.4711, 0.0863, 0.5722, 0.08685, 0.464, 0.5, 0.5722, 0.5, 0.5722, 0.6632, 0.464, 0.6632, 0.125, 0.5, 0.375, 0.5, 0.375, 0.6632, 0.125, 0.6632, 0.5722, 0.5, 0.6935, 0.4281, 0.6965, 0.615, 0.5722, 0.6632, 0.4711, -0.0008403, 0.5722, 0.0, 0.5722, 0.08685, 0.4711, 0.0863, 0.5722, 0.0, 0.6558, 0.01388, 0.6441, 0.1301, 0.5722, 0.08685, 0.5722, 1.0, 0.6651, 0.9459, 0.5722, 1.0, 0.464, 1.0, 0.5722, 1.0, 0.5722, 1.0, 0.464, 1.0, 0.464, 1.0, 0.464, 0.08685, 0.464, 0.0, 0.4651, -0.0001311, 0.4651, 0.08677, 0.6441, 0.1301, 0.5722, 0.08685, 0.5722, 0.08685, 0.4651, 0.08677, 0.4651, -0.0001311, 0.4651, -0.0001311, 0.4651, 0.08677, 0.464, 1.0, 0.464, 1.0, 0.464, 1.0, 0.464, 1.0, 0.4711, 0.0863, 0.4651, 0.08677, 0.4651, 0.08677, 0.4711, 0.0863, 0.4711, -0.0008403, 0.4711, 0.0863, 0.4711, 0.0863, 0.4711, -0.0008403, 0.4713, 0.08628, 0.4711, 0.0863, 0.4711, 0.0863, 0.4713, 0.08628, 0.4711, 0.0863, 0.4651, 0.08677, 0.4653, 0.08675, 0.4713, 0.08628, 0.4711, 0.0863, 0.4651, 0.08677, 0.4651, 0.08677, 0.4711, 0.0863, 0.4651, 0.08677, 0.4653, 0.08675, 0.4653, 0.08675, 0.4651, 0.08677, 0.4653, 0.08675, 0.4713, 0.08628, 0.4713, 0.08628, 0.4653, 0.08675, 0.375, 0.08685, 0.464, 0.08685, 0.464, 0.25, 0.375, 0.25, 0.375, 0.0, 0.464, 0.0, 0.464, 0.08685, 0.375, 0.08685, 0.464, 0.0, 0.464, 0.08685, 0.464, 0.08685, 0.464, 0.0, 0.375, 1.0, 0.464, 1.0, 0.464, 1.0, 0.375, 1.0, 0.125, 0.5, 0.125, 0.6632, 0.125, 0.6632, 0.125, 0.5, 0.464, 0.08685, 0.464, 0.25, 0.464, 0.25, 0.464, 0.08685, 0.3333, 0.0, 0.1667, 0.0, 0.1667, 0.0, 0.3333, 0.0, 0.8333, 0.0, 0.6667, 0.0, 0.6667, 0.0, 0.8333, 0.0, 0.5, 0.0, 0.3333, 0.0, 0.3333, 0.0, 0.5, 0.0, 0.1667, 0.0, -8.941e-08, 0.0, -8.941e-08, 0.0, 0.1667, 0.0, 0.6667, 0.0, 0.5, 0.0, 0.5, 0.0, 0.6667, 0.0, 1.0, 0.0, 0.8333, 0.0, 0.8333, 0.0, 1.0, 0.0, 0.4713, 0.01305, 0.4653, 0.01371, 0.4655, -0.000175, 0.4712, -0.0008533, 0.4711, -0.0008403, 0.4711, 0.0863, 0.4713, 0.08628, 0.4713, 0.01305, 0.4712, -0.0008533, 0.4653, 0.08675, 0.4653, 0.01371, 0.4713, 0.01305, 0.4713, 0.08628, 0.464, 1.0, 0.464, 1.0, 0.464, 1.0, 0.464, 1.0, 0.4651, 0.08677, 0.4651, -0.0001311, 0.4655, -0.000175, 0.4653, 0.01371, 0.4653, 0.08675, 1.0, 0.0, 1.0, 1.0, 0.8333, 1.0, 0.8333, 0.0, 0.8333, 0.0, 0.8333, 1.0, 0.6667, 1.0, 0.6667, 0.0, 0.6667, 0.0, 0.6667, 1.0, 0.5, 1.0, 0.5, 0.0, 0.5, 0.0, 0.5, 1.0, 0.3333, 1.0, 0.3333, 0.0, 0.8333, 1.0, 1.0, 1.0, 0.8333, 1.0, 0.3333, 1.0, 0.5, 1.0, 0.5, 1.0, 0.6667, 1.0, 0.8333, 1.0, 0.8333, 1.0, 0.6667, 1.0, 0.5, 1.0, 0.6667, 1.0, 0.6667, 1.0, 0.5, 1.0, 0.8333, 0.0, 0.6667, 0.0, 0.6667, 0.0, 0.8333, 0.0, 1.0, 0.0, 0.8333, 0.0, 1.0, 0.0, 0.6667, 0.0, 0.5, 0.0, 0.6667, 0.0, 0.5, 0.0, 0.3333, 0.0, 0.5, 0.0, 0.3333, 0.0, 0.3333, 1.0, 0.6238, 1.0, 0.0, 0.0, 0.5, 0.0, 0.3333, 0.0, 0.3333, 0.0, 0.5, 0.0, 0.6667, 0.0, 0.5, 0.0, 0.8333, 0.0, 1.0, 0.0, 0.8333, 0.0, 1.0, 1.0, 1.0, 0.0, 1.0, 0.0, 1.0, 1.0, -8.941e-08, 1.0, 0.1667, 1.0, -8.941e-08, 1.0, 0.1667, 1.0, 0.3333, 1.0, 0.3333, 1.0, 0.5, 1.0, 0.6667, 1.0, 0.8, 1.0, 0.7, 1.0, 0.6667, 1.0, 0.8333, 1.0, 0.8333, 1.0, 0.8, 1.0, 0.3333, 1.0, 0.5, 1.0, 0.7, 1.0, 0.6238, 1.0, 0.0, 0.0, 0.3333, 1.0, 0.3333, 1.0, 0.3333, 0.0, 0.8333, 1.0, 1.0, 1.0, 1.0, 1.0, 0.8333, 1.0, 1.0, 0.0, 1.0, 0.0, -8.941e-08, 1.0, 1.0, 0.0, 0.8, 1.0, 0.86, 1.0, 0.9, 1.0, 0.86, 1.0, 0.8724, 1.0, 0.9, 1.0, 0.9, 1.0, 0.1667, 1.0, 0.7975, 0.7754, 0.8767, 0.7347, -8.941e-08, 1.0, 0.0, 0.0, 0.7, 0.9209, 0.7, 0.6371, 0.3333, 1.0, 0.8724, 1.0, 0.8749, 0.9959, 0.9, 1.0, 0.9, 1.0, 0.1667, 1.0, 0.3333, 1.0, 0.7975, 0.7754, 0.8749, 0.9959, 0.8767, 0.7347, 0.9, 0.6286, 0.9, 1.0, 0.7975, 0.7754, 0.7204, 0.8774, 0.7, 0.6371, 0.8, 0.6766, 0.8767, 0.7347, 0.7975, 0.7754, 0.8, 0.6766, 0.9, 0.6286])
me_cylinder_006.update()
me_cylinder = bpy.data.meshes.new('Cylinder')
me_cylinder.from_pydata([(0.0, 1.0, -1.0), (0.0, 1.0, 1.0), (0.7071, 0.7071, -1.0), (0.7071, 0.7071, 1.0), (1.0, 0.0, -1.0), (1.0, 0.0, 1.0), (0.7071, -0.7071, -1.0), (0.7071, -0.7071, 1.0), (0.0, -1.0, -1.0), (0.0, -1.0, 1.0), (-0.7071, -0.7071, -1.0), (-0.7071, -0.7071, 1.0), (-1.0, 0.0, -1.0), (-1.0, 0.0, 1.0), (-0.7071, 0.7071, -1.0), (-0.7071, 0.7071, 1.0)], [], [(0, 1, 3, 2), (2, 3, 5, 4), (4, 5, 7, 6), (6, 7, 9, 8), (8, 9, 11, 10), (10, 11, 13, 12), (3, 1, 15, 13, 11, 9, 7, 5), (12, 13, 15, 14), (14, 15, 1, 0), (0, 2, 4, 6, 8, 10, 12, 14)])
_uv = me_cylinder.uv_layers.new(name='UVMap')
_uv.uv.foreach_set('vector', [1.0, 0.5, 1.0, 1.0, 0.875, 1.0, 0.875, 0.5, 0.875, 0.5, 0.875, 1.0, 0.75, 1.0, 0.75, 0.5, 0.75, 0.5, 0.75, 1.0, 0.625, 1.0, 0.625, 0.5, 0.625, 0.5, 0.625, 1.0, 0.5, 1.0, 0.5, 0.5, 0.5, 0.5, 0.5, 1.0, 0.375, 1.0, 0.375, 0.5, 0.375, 0.5, 0.375, 1.0, 0.25, 1.0, 0.25, 0.5, 0.4197, 0.4197, 0.25, 0.49, 0.08029, 0.4197, 0.01, 0.25, 0.08029, 0.08029, 0.25, 0.01, 0.4197, 0.08029, 0.49, 0.25, 0.25, 0.5, 0.25, 1.0, 0.125, 1.0, 0.125, 0.5, 0.125, 0.5, 0.125, 1.0, 0.0, 1.0, 0.0, 0.5, 0.75, 0.49, 0.9197, 0.4197, 0.99, 0.25, 0.9197, 0.08029, 0.75, 0.01, 0.5803, 0.08029, 0.51, 0.25, 0.5803, 0.4197])
me_cylinder.update()

# ---- objects
ob_cylinder = bpy.data.objects.new('Cylinder', me_cylinder_006)
ob_ref_size = bpy.data.objects.new('ref.size', me_cylinder)
ob_front = bpy.data.objects.new('front', None)
ob_rear = bpy.data.objects.new('rear', None)
ob_side = bpy.data.objects.new('side', None)
ob_side_arm = bpy.data.objects.new('side.arm', None)

# ---- transforms, parenting, visibility, modifiers, constraints
ob_cylinder.location = (0.0, 0.0, -1.192e-07)
ob_cylinder.scale = (0.1946, 0.1946, 0.1946)
_m = ob_cylinder.modifiers.new('Mirror', 'MIRROR')
_m.use_clip = True
ob_ref_size.location = (0.0, 0.0, 0.9)
ob_ref_size.scale = (0.4407, 0.4407, 0.9)
ob_front.location = (1.239, 2.0, 0.8749)
ob_front.rotation_euler = (1.571, -0.0, -0.0)
ob_front.scale = (0.7199, 0.7199, 0.7199)
ob_front.empty_display_type = 'IMAGE'
ob_front.empty_display_size = 5.0
ob_front.empty_image_depth = 'BACK'
ob_front.use_empty_image_alpha = True
ob_front.empty_image_side = 'FRONT'
ob_front.color = (1.0, 1.0, 1.0, 0.3)
ob_rear.location = (1.221, 2.0, 0.8749)
ob_rear.rotation_euler = (1.571, -0.0, 3.142)
ob_rear.scale = (0.7199, 0.7199, 0.7199)
ob_rear.empty_display_type = 'IMAGE'
ob_rear.empty_display_size = 5.0
ob_rear.empty_image_depth = 'BACK'
ob_rear.use_empty_image_alpha = True
ob_rear.empty_image_side = 'FRONT'
ob_rear.color = (1.0, 1.0, 1.0, 0.3)
ob_side.location = (-2.0, 0.4048, 0.8558)
ob_side.rotation_euler = (1.571, -0.0, 1.571)
ob_side.scale = (0.7042, 0.7042, 0.7042)
ob_side.empty_display_type = 'IMAGE'
ob_side.empty_display_size = 5.0
ob_side.empty_image_depth = 'BACK'
ob_side.use_empty_image_alpha = True
ob_side.empty_image_side = 'FRONT'
ob_side.color = (1.0, 1.0, 1.0, 0.3)
ob_side_arm.location = (-2.0, -0.314, 0.8558)
ob_side_arm.rotation_euler = (1.571, -0.0, 1.571)
ob_side_arm.scale = (0.7042, 0.7042, 0.7042)
ob_side_arm.empty_display_type = 'IMAGE'
ob_side_arm.empty_display_size = 5.0
ob_side_arm.empty_image_depth = 'BACK'
ob_side_arm.use_empty_image_alpha = True
ob_side_arm.empty_image_side = 'FRONT'
ob_side_arm.color = (1.0, 1.0, 1.0, 0.3)

# ---- collection membership
col_collection.objects.link(ob_cylinder)
col_ref_images.objects.link(ob_ref_size)
col_ref_images.objects.link(ob_front)
col_ref_images.objects.link(ob_rear)
col_ref_images.objects.link(ob_side)
col_ref_images.objects.link(ob_side_arm)

# ---- scene / render settings (as saved in the file)
scene.frame_start = 1; scene.frame_end = 250; scene.frame_set(0)
scene.render.engine = 'BLENDER_EEVEE_NEXT'
scene.render.bake_bias = 0.0
scene.render.bake_samples = 0
scene.cycles.sampling_pattern = 'TABULATED_SOBOL'
scene.eevee.use_volume_custom_range = False
bpy.context.view_layer.update()

# ---- added for rendering (the .blend has no active camera and no usable light): camera, sun
cam_auto = bpy.data.cameras.new('AutoCamera')
cam_auto.lens = 50.0
cam_auto.sensor_width = 36.0
cam_auto.clip_end = 1000.0
ob_auto_camera = bpy.data.objects.new('AutoCamera', cam_auto)
scene.collection.objects.link(ob_auto_camera)
ob_auto_camera.location = (2.03875, -2.4465, 2.531)
ob_auto_camera.rotation_euler = (1.09748, -7.21219e-08, 0.694738)
scene.camera = ob_auto_camera
light_auto_sun = bpy.data.lights.new('AutoSun', 'SUN')
light_auto_sun.energy = 3.0
light_auto_sun.angle = 0.0523599
ob_auto_sun = bpy.data.objects.new('AutoSun', light_auto_sun)
scene.collection.objects.link(ob_auto_sun)
ob_auto_sun.rotation_euler = (0.872665, 0.174533, 0.523599)
bpy.context.view_layer.update()
